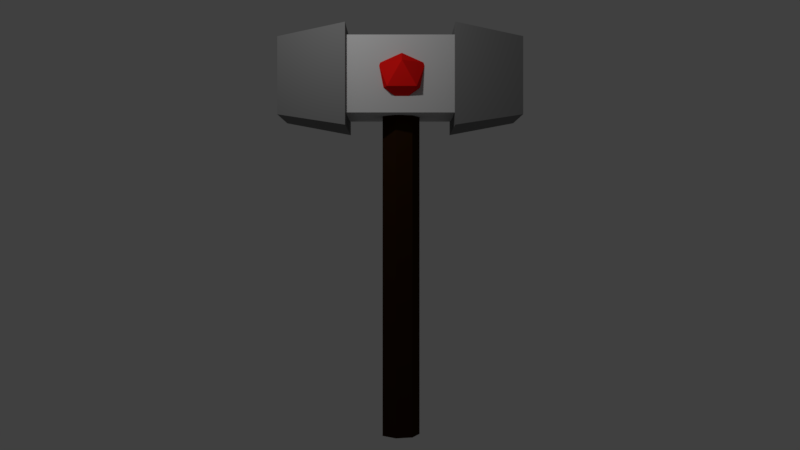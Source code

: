 # Source: gemHammer.blend  (saved by Blender 2.77.0; exported with 4.5.12 LTS)
import bpy
from mathutils import Matrix  # noqa: F401  (used for matrix-valued properties, if any)

bpy.ops.wm.read_factory_settings(use_empty=True)
scene = bpy.context.scene
scene.name = 'Scene'

# ---- collections
col_collection_1 = bpy.data.collections.new('Collection 1'); scene.collection.children.link(col_collection_1)

# ---- materials (node trees are filled in below, after node groups)
mat_material_003 = bpy.data.materials.new('Material.003')
mat_material_003.alpha_threshold = 0.0
mat_material_003.use_transparent_shadow = False
mat_material_003.diffuse_color = (0.8, 0.00942, 0.007784, 1.0)
mat_material_003.roughness = 0.5
mat_material_001 = bpy.data.materials.new('Material.001')
mat_material_001.alpha_threshold = 0.0
mat_material_001.use_transparent_shadow = False
mat_material_001.diffuse_color = (0.2079, 0.2079, 0.2079, 1.0)
mat_material_001.roughness = 0.5
mat_material_001.specular_intensity = 1.0
mat_hammerhandel = bpy.data.materials.new('HammerHandel')
mat_hammerhandel.alpha_threshold = 0.0
mat_hammerhandel.use_transparent_shadow = False
mat_hammerhandel.diffuse_color = (0.02721, 0.01106, 0.002872, 1.0)
mat_hammerhandel.roughness = 0.5
mat_hammerhandel.specular_intensity = 0.0
mat_material = bpy.data.materials.new('Material')
mat_material.alpha_threshold = 0.0
mat_material.use_transparent_shadow = False
mat_material.diffuse_color = (0.5926, 0.5926, 0.5926, 1.0)
mat_material.roughness = 0.5
mat_material.specular_intensity = 0.0
mat_material.line_color = (0.0, 0.0, 0.0, 1.0)
mat_material_002 = bpy.data.materials.new('Material.002')
mat_material_002.alpha_threshold = 0.0
mat_material_002.use_transparent_shadow = False
mat_material_002.diffuse_color = (0.2079, 0.2079, 0.2079, 1.0)
mat_material_002.roughness = 0.5
mat_material_002.specular_intensity = 1.0
mat_material_004 = bpy.data.materials.new('Material.004')
mat_material_004.alpha_threshold = 0.0
mat_material_004.use_transparent_shadow = False
mat_material_004.diffuse_color = (0.8, 0.00942, 0.007784, 1.0)
mat_material_004.roughness = 0.5

# ---- material node trees

# ---- world
world_world = bpy.data.worlds.new('World'); scene.world = world_world
world_world.color = (0.05088, 0.05088, 0.05088)
world_world.use_sun_shadow = False
world_world.sun_shadow_jitter_overblur = 0.0
world_world.cycles.sampling_method = 'MANUAL'

# ---- cameras
cam_camera = bpy.data.cameras.new('Camera')
cam_camera.clip_end = 100.0
cam_camera.lens = 35.0
cam_camera.sensor_width = 32.0
cam_camera.sensor_height = 18.0
cam_camera.ortho_scale = 7.314
cam_camera.dof.focus_distance = 0.0
cam_camera.dof.aperture_fstop = 128.0

# ---- lights
light_lamp = bpy.data.lights.new('Lamp', 'POINT')
light_lamp.transmission_factor = 0.0
light_lamp.cutoff_distance = 30.0
light_lamp.energy = 100.0
light_lamp.shadow_buffer_clip_start = 1.001
light_lamp.shadow_soft_size = 0.1
light_lamp.shadow_maximum_resolution = 0.006
light_lamp.use_absolute_resolution = True

# ---- meshes
me_icosphere = bpy.data.meshes.new('Icosphere')
me_icosphere.from_pydata([(0.0, -2.384e-07, -0.4272), (0.3091, -0.2246, -0.191), (-0.1181, -0.3634, -0.191), (-0.3821, -2.384e-07, -0.191), (-0.1181, 0.3634, -0.191), (0.3091, 0.2246, -0.191), (0.1181, -0.3634, 0.191), (-0.3091, -0.2246, 0.191), (-0.3091, 0.2246, 0.191), (0.1181, 0.3634, 0.191), (0.3821, -2.384e-07, 0.191), (0.0, -2.384e-07, 0.4272)], [], [(0, 1, 2), (1, 0, 5), (0, 2, 3), (0, 3, 4), (0, 4, 5), (1, 5, 10), (2, 1, 6), (3, 2, 7), (4, 3, 8), (5, 4, 9), (1, 10, 6), (2, 6, 7), (3, 7, 8), (4, 8, 9), (5, 9, 10), (6, 10, 11), (7, 6, 11), (8, 7, 11), (9, 8, 11), (10, 9, 11)])
me_icosphere.materials.append(mat_material_003)
me_icosphere.use_remesh_preserve_volume = False
me_icosphere.use_remesh_preserve_attributes = False
me_icosphere.use_mirror_vertex_groups = False
me_icosphere.update()
me_cube_001 = bpy.data.meshes.new('Cube.001')
me_cube_001.from_pydata([(-0.7738, 0.009656, -0.5889), (-0.7738, 0.009656, 0.9586), (-0.5946, 1.053, -0.4098), (-0.5946, 1.053, 0.7794), (0.7738, 0.009656, -0.5889), (0.7738, 0.009656, 0.9586), (0.5946, 1.053, -0.4098), (0.5946, 1.053, 0.7794)], [], [(1, 3, 2, 0), (3, 7, 6, 2), (7, 5, 4, 6), (5, 1, 0, 4), (0, 2, 6, 4), (5, 7, 3, 1)])
me_cube_001.materials.append(mat_material_001)
me_cube_001.use_remesh_preserve_volume = False
me_cube_001.use_remesh_preserve_attributes = False
me_cube_001.use_mirror_vertex_groups = False
me_cube_001.update()
me_cylinder = bpy.data.meshes.new('Cylinder')
me_cylinder.from_pydata([(-1.18e-08, 0.3071, -1.247), (-1.18e-08, 0.3071, 4.159), (0.2401, 0.1915, -1.247), (0.2401, 0.1915, 4.159), (0.2994, -0.06834, -1.247), (0.2994, -0.06834, 4.159), (0.1333, -0.2767, -1.247), (0.1333, -0.2767, 4.159), (-0.1333, -0.2767, -1.247), (-0.1333, -0.2767, 4.159), (-0.2994, -0.06834, -1.247), (-0.2994, -0.06834, 4.159), (-0.2401, 0.1915, -1.247), (-0.2401, 0.1915, 4.159)], [], [(0, 1, 3, 2), (2, 3, 5, 4), (4, 5, 7, 6), (6, 7, 9, 8), (8, 9, 11, 10), (3, 1, 13, 11, 9, 7, 5), (10, 11, 13, 12), (12, 13, 1, 0), (0, 2, 4, 6, 8, 10, 12)])
me_cylinder.materials.append(mat_hammerhandel)
me_cylinder.use_remesh_preserve_volume = False
me_cylinder.use_remesh_preserve_attributes = False
me_cylinder.use_mirror_vertex_groups = False
me_cylinder.update()
me_cube = bpy.data.meshes.new('Cube')
me_cube.from_pydata([(0.592, 0.9213, -0.592), (0.592, -0.8531, -0.592), (-0.592, -0.8531, -0.592), (-0.592, 0.9213, -0.592), (0.592, 0.9213, 0.592), (0.592, -0.8531, 0.592), (-0.592, -0.8531, 0.592), (-0.592, 0.9213, 0.592)], [], [(0, 1, 2, 3), (4, 7, 6, 5), (0, 4, 5, 1), (1, 5, 6, 2), (2, 6, 7, 3), (4, 0, 3, 7)])
me_cube.materials.append(mat_material)
me_cube.use_remesh_preserve_volume = False
me_cube.use_remesh_preserve_attributes = False
me_cube.use_mirror_vertex_groups = False
me_cube.update()
me_cube_002 = bpy.data.meshes.new('Cube.002')
me_cube_002.from_pydata([(-0.7738, -0.4549, -0.7738), (-0.7738, -0.4549, 0.7738), (-0.5946, 0.5889, -0.5946), (-0.5946, 0.5889, 0.5946), (0.7738, -0.4549, -0.7738), (0.7738, -0.4549, 0.7738), (0.5946, 0.5889, -0.5946), (0.5946, 0.5889, 0.5946)], [], [(1, 3, 2, 0), (3, 7, 6, 2), (7, 5, 4, 6), (5, 1, 0, 4), (0, 2, 6, 4), (5, 7, 3, 1)])
me_cube_002.materials.append(mat_material_002)
me_cube_002.use_remesh_preserve_volume = False
me_cube_002.use_remesh_preserve_attributes = False
me_cube_002.use_mirror_vertex_groups = False
me_cube_002.update()
me_icosphere_002 = bpy.data.meshes.new('Icosphere.002')
me_icosphere_002.from_pydata([(0.0, -2.384e-07, -0.4272), (0.3091, -0.2246, -0.191), (-0.1181, -0.3634, -0.191), (-0.3821, -2.384e-07, -0.191), (-0.1181, 0.3634, -0.191), (0.3091, 0.2246, -0.191), (0.1181, -0.3634, 0.191), (-0.3091, -0.2246, 0.191), (-0.3091, 0.2246, 0.191), (0.1181, 0.3634, 0.191), (0.3821, -2.384e-07, 0.191), (0.0, -2.384e-07, 0.4272)], [], [(0, 1, 2), (1, 0, 5), (0, 2, 3), (0, 3, 4), (0, 4, 5), (1, 5, 10), (2, 1, 6), (3, 2, 7), (4, 3, 8), (5, 4, 9), (1, 10, 6), (2, 6, 7), (3, 7, 8), (4, 8, 9), (5, 9, 10), (6, 10, 11), (7, 6, 11), (8, 7, 11), (9, 8, 11), (10, 9, 11)])
me_icosphere_002.materials.append(mat_material_004)
me_icosphere_002.use_remesh_preserve_volume = False
me_icosphere_002.use_remesh_preserve_attributes = False
me_icosphere_002.use_mirror_vertex_groups = False
me_icosphere_002.update()

# ---- objects
ob_icosphere = bpy.data.objects.new('Icosphere', me_icosphere)
ob_cube_001 = bpy.data.objects.new('Cube.001', me_cube_001)
ob_cylinder = bpy.data.objects.new('Cylinder', me_cylinder)
ob_cube = bpy.data.objects.new('Cube', me_cube)
ob_lamp = bpy.data.objects.new('Lamp', light_lamp)
ob_camera = bpy.data.objects.new('Camera', cam_camera)
ob_cube_002 = bpy.data.objects.new('Cube.002', me_cube_002)
ob_icosphere_001 = bpy.data.objects.new('Icosphere.001', me_icosphere_002)

# ---- transforms, parenting, visibility, modifiers, constraints
ob_icosphere.location = (0.45, 0.02487, 4.681)
ob_icosphere.show_transparent = True
ob_icosphere.lineart.crease_threshold = 0.0
ob_cube_001.location = (-0.02761, 0.82, 4.5)
ob_cube_001.lineart.crease_threshold = 0.0
ob_cylinder.location = (0.0, 0.0, 0.3345)
ob_cylinder.lineart.crease_threshold = 0.0
ob_cube.location = (0.0, 0.0, 4.706)
ob_cube.lock_rotations_4d = False
ob_cube.empty_display_type = 'ARROWS'
ob_cube.lineart.crease_threshold = 0.0
ob_lamp.location = (3.055, -1.117, 6.069)
ob_lamp.rotation_euler = (0.6503, 0.05522, 1.866)
ob_lamp.lock_rotations_4d = False
ob_lamp.empty_display_type = 'ARROWS'
ob_lamp.color = (0.0, 0.0, 0.0, 0.0)
ob_lamp.lineart.crease_threshold = 0.0
ob_camera.location = (13.89, 0.0, 2.4)
ob_camera.rotation_euler = (1.571, 0.0, 1.571)
ob_camera.lock_rotations_4d = False
ob_camera.empty_display_type = 'ARROWS'
ob_camera.color = (0.0, 0.0, 0.0, 0.0)
ob_camera.display_type = 'WIRE'
ob_camera.lineart.crease_threshold = 0.0
ob_cube_002.location = (-0.02761, -1.284, 4.684)
ob_cube_002.rotation_euler = (3.142, 0.0, 0.0)
ob_cube_002.lineart.crease_threshold = 0.0
ob_icosphere_001.location = (-0.445, 0.02487, 4.681)
ob_icosphere_001.show_transparent = True
ob_icosphere_001.lineart.crease_threshold = 0.0

# ---- collection membership
col_collection_1.objects.link(ob_icosphere)
col_collection_1.objects.link(ob_cube_001)
col_collection_1.objects.link(ob_cylinder)
col_collection_1.objects.link(ob_cube)
col_collection_1.objects.link(ob_lamp)
col_collection_1.objects.link(ob_camera)
col_collection_1.objects.link(ob_cube_002)
col_collection_1.objects.link(ob_icosphere_001)

# ---- scene / render settings (as saved in the file)
scene.camera = ob_camera
scene.frame_start = 1; scene.frame_end = 250; scene.frame_set(1)
scene.render.engine = 'BLENDER_EEVEE_NEXT'
scene.render.resolution_percentage = 50
scene.render.dither_intensity = 0.0
scene.render.film_transparent = True
scene.cycles.use_denoising = False
scene.cycles.samples = 128
scene.cycles.sampling_pattern = 'TABULATED_SOBOL'
scene.cycles.light_sampling_threshold = 0.0
scene.cycles.use_adaptive_sampling = False
scene.cycles.use_light_tree = False
scene.cycles.blur_glossy = 0.0
scene.cycles.sample_clamp_indirect = 0.0
scene.view_settings.view_transform = 'Standard'
bpy.context.view_layer.update()
